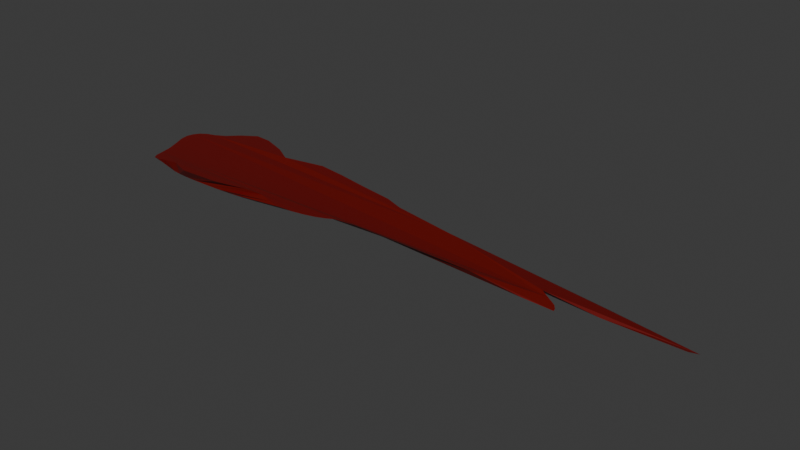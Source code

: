 # Source: Blood.blend  (saved by Blender 4.0.36; exported with 4.5.12 LTS)
import bpy
from mathutils import Matrix  # noqa: F401  (used for matrix-valued properties, if any)

bpy.ops.wm.read_factory_settings(use_empty=True)
scene = bpy.context.scene
scene.name = 'Scene'

# ---- collections
col_collection = bpy.data.collections.new('Collection'); scene.collection.children.link(col_collection)

# ---- materials (node trees are filled in below, after node groups)
mat_material_006 = bpy.data.materials.new('Material.006')
mat_material_006.use_transparent_shadow = False

# ---- material node trees
mat_material_006.use_nodes = True; mat_material_006.node_tree.nodes.clear()
_N = mat_material_006.node_tree.nodes; _L = mat_material_006.node_tree.links
n0 = _N.new('ShaderNodeBsdfPrincipled'); n0.name = 'Principled BSDF'; n0.location = (10, 300)
n0.inputs[0].default_value = (0.1413, 0.001149, 0.0, 1.0)
n0.inputs[3].default_value = 1.45
n1 = _N.new('ShaderNodeOutputMaterial'); n1.name = 'Material Output'; n1.location = (300, 300)
_L.new(n0.outputs[0], n1.inputs[0])
n1.is_active_output = True

# ---- world
world_world = bpy.data.worlds.new('World'); scene.world = world_world
world_world.use_nodes = True; world_world.node_tree.nodes.clear()
_N = world_world.node_tree.nodes; _L = world_world.node_tree.links
n0 = _N.new('ShaderNodeOutputWorld'); n0.name = 'World Output'; n0.location = (300, 300)
n1 = _N.new('ShaderNodeBackground'); n1.name = 'Background'; n1.location = (10, 300)
n1.inputs[0].default_value = (0.05088, 0.05088, 0.05088, 1.0)
_L.new(n1.outputs[0], n0.inputs[0])
n0.is_active_output = True
world_world.color = (0.05088, 0.05088, 0.05088)
world_world.use_sun_shadow = False
world_world.sun_shadow_jitter_overblur = 0.0

# ---- meshes
me_cylinder_004 = bpy.data.meshes.new('Cylinder.004')
me_cylinder_004.from_pydata([(-0.4301, 0.9879, -0.3395), (3.49, 1.078, 0.2812), (-0.0001964, 0.9751, -0.3168), (4.477, 0.9243, 0.2812), (0.4609, 0.9457, -0.2961), (5.001, 0.7338, 0.2812), (0.9269, 0.9002, -0.2823), (6.742, 0.4345, 0.2812), (1.364, 0.8394, -0.2812), (11.21, 0.04688, 0.01903), (1.734, 0.7645, -0.2812), (13.48, -0.2284, -0.04803), (2.032, 0.6767, -0.2812), (13.28, -0.3582, 0.02731), (2.309, 0.5777, -0.2812), (11.3, -0.3617, 0.01903), (2.558, 0.4693, -0.2812), (9.864, -0.3311, 0.2208), (2.768, 0.3533, -0.2812), (10.09, -0.4551, 0.1564), (2.932, 0.232, -0.2812), (10.32, -0.5709, 0.07772), (3.041, 0.1073, -0.2812), (10.4, -0.6669, 0.03978), (3.092, -0.01868, -0.2812), (10.42, -0.7505, 0.03059), (3.082, -0.1439, -0.2812), (9.635, -0.7623, 0.07947), (3.012, -0.2664, -0.2812), (8.206, -0.7031, 0.2812), (2.885, -0.3843, -0.2812), (6.289, -0.6707, 0.2812), (2.707, -0.4959, -0.2812), (4.774, -0.6785, 0.2812), (2.486, -0.5996, -0.2812), (4.213, -0.7519, 0.2812), (2.23, -0.6941, -0.2812), (4.022, -0.8619, 0.2812), (1.95, -0.7781, -0.2812), (3.775, -0.9614, 0.2812), (1.623, -0.8504, -0.2812), (3.475, -1.043, 0.2812), (1.214, -0.9102, -0.2812), (3.14, -1.104, 0.2812), (0.7569, -0.9567, -0.2812), (2.737, -1.127, 0.2812), (0.2876, -0.9891, -0.2801), (2.312, -1.056, 0.2812), (-0.1635, -1.007, -0.2774), (1.882, -0.908, 0.2812), (-0.5751, -1.01, -0.2812), (1.338, -0.9433, 0.2812), (-0.9351, -0.999, -0.2901), (0.3888, -1.141, 0.2814), (-1.239, -0.9727, -0.3023), (-0.7771, -1.183, 0.2604), (-1.488, -0.932, -0.3167), (-1.344, -0.9663, 0.2214), (-1.687, -0.8773, -0.3322), (-1.76, -0.9987, 0.1944), (-1.841, -0.8093, -0.3481), (-2.002, -1.063, 0.1805), (-1.954, -0.729, -0.364), (-2.145, -1.043, 0.1677), (-2.04, -0.6374, -0.3794), (-2.247, -0.891, 0.1458), (-2.114, -0.5358, -0.3941), (-2.319, -0.6281, 0.1159), (-2.175, -0.4258, -0.4074), (-2.415, -0.301, 0.08504), (-2.221, -0.309, -0.4186), (-2.573, 0.07153, 0.06692), (-2.252, -0.1874, -0.427), (-2.696, 0.3545, 0.06592), (-2.268, -0.06279, -0.4321), (-2.734, 0.581, 0.06516), (-2.268, 0.06279, -0.4335), (-2.689, 0.778, 0.06478), (-2.252, 0.1874, -0.4311), (-2.58, 0.9337, 0.06484), (-2.221, 0.309, -0.4251), (-2.408, 1.051, 0.06532), (-2.175, 0.4258, -0.4158), (-2.176, 1.127, 0.06569), (-2.114, 0.5358, -0.4215), (-1.876, 1.279, 0.07479), (-2.04, 0.6374, -0.4252), (-1.541, 1.563, 0.09541), (-1.943, 0.7289, -0.4251), (-1.105, 1.799, 0.1289), (-1.809, 0.8085, -0.4208), (-0.5978, 1.736, 0.1654), (-1.634, 0.875, -0.4121), (0.1311, 1.449, 0.2201), (-1.413, 0.927, -0.3991), (0.6724, 1.124, 0.2578), (-1.14, 0.9636, -0.382), (1.855, 1.335, 0.2812), (-0.8123, 0.984, -0.3617), (2.613, 1.235, 0.2812)], [], [(0, 1, 3, 2), (2, 3, 5, 4), (4, 5, 7, 6), (6, 7, 9, 8), (8, 9, 11, 10), (10, 11, 13, 12), (12, 13, 15, 14), (14, 15, 17, 16), (16, 17, 19, 18), (18, 19, 21, 20), (20, 21, 23, 22), (22, 23, 25, 24), (24, 25, 27, 26), (26, 27, 29, 28), (28, 29, 31, 30), (30, 31, 33, 32), (32, 33, 35, 34), (34, 35, 37, 36), (36, 37, 39, 38), (38, 39, 41, 40), (40, 41, 43, 42), (42, 43, 45, 44), (44, 45, 47, 46), (46, 47, 49, 48), (48, 49, 51, 50), (50, 51, 53, 52), (52, 53, 55, 54), (54, 55, 57, 56), (56, 57, 59, 58), (58, 59, 61, 60), (60, 61, 63, 62), (62, 63, 65, 64), (64, 65, 67, 66), (66, 67, 69, 68), (68, 69, 71, 70), (70, 71, 73, 72), (72, 73, 75, 74), (74, 75, 77, 76), (76, 77, 79, 78), (78, 79, 81, 80), (80, 81, 83, 82), (82, 83, 85, 84), (84, 85, 87, 86), (86, 87, 89, 88), (88, 89, 91, 90), (90, 91, 93, 92), (92, 93, 95, 94), (94, 95, 97, 96), (3, 1, 99, 97, 95, 93, 91, 89, 87, 85, 83, 81, 79, 77, 75, 73, 71, 69, 67, 65, 63, 61, 59, 57, 55, 53, 51, 49, 47, 45, 43, 41, 39, 37, 35, 33, 31, 29, 27, 25, 23, 21, 19, 17, 15, 13, 11, 9, 7, 5), (96, 97, 99, 98), (98, 99, 1, 0), (0, 2, 4, 6, 8, 10, 12, 14, 16, 18, 20, 22, 24, 26, 28, 30, 32, 34, 36, 38, 40, 42, 44, 46, 48, 50, 52, 54, 56, 58, 60, 62, 64, 66, 68, 70, 72, 74, 76, 78, 80, 82, 84, 86, 88, 90, 92, 94, 96, 98)])
_uv = me_cylinder_004.uv_layers.new(name='UVMap')
_uv.uv.foreach_set('vector', [1.0, 0.5, 1.0, 1.0, 0.98, 1.0, 0.98, 0.5, 0.98, 0.5, 0.98, 1.0, 0.96, 1.0, 0.96, 0.5, 0.96, 0.5, 0.96, 1.0, 0.94, 1.0, 0.94, 0.5, 0.94, 0.5, 0.94, 1.0, 0.92, 1.0, 0.92, 0.5, 0.92, 0.5, 0.92, 1.0, 0.9, 1.0, 0.9, 0.5, 0.9, 0.5, 0.9, 1.0, 0.88, 1.0, 0.88, 0.5, 0.88, 0.5, 0.88, 1.0, 0.86, 1.0, 0.86, 0.5, 0.86, 0.5, 0.86, 1.0, 0.84, 1.0, 0.84, 0.5, 0.84, 0.5, 0.84, 1.0, 0.82, 1.0, 0.82, 0.5, 0.82, 0.5, 0.82, 1.0, 0.8, 1.0, 0.8, 0.5, 0.8, 0.5, 0.8, 1.0, 0.78, 1.0, 0.78, 0.5, 0.78, 0.5, 0.78, 1.0, 0.7621, 1.0, 0.76, 0.5, 0.76, 0.5, 0.7621, 1.0, 0.74, 1.0, 0.74, 0.5, 0.74, 0.5, 0.74, 1.0, 0.72, 1.0, 0.72, 0.5, 0.72, 0.5, 0.72, 1.0, 0.7, 1.0, 0.7, 0.5, 0.7, 0.5, 0.7, 1.0, 0.68, 1.0, 0.68, 0.5, 0.68, 0.5, 0.68, 1.0, 0.66, 1.0, 0.66, 0.5, 0.66, 0.5, 0.66, 1.0, 0.64, 1.0, 0.64, 0.5, 0.64, 0.5, 0.64, 1.0, 0.62, 1.0, 0.62, 0.5, 0.62, 0.5, 0.62, 1.0, 0.6, 1.0, 0.6, 0.5, 0.6, 0.5, 0.6, 1.0, 0.58, 1.0, 0.58, 0.5, 0.58, 0.5, 0.58, 1.0, 0.56, 1.0, 0.56, 0.5, 0.56, 0.5, 0.56, 1.0, 0.54, 1.0, 0.54, 0.5, 0.54, 0.5, 0.54, 1.0, 0.52, 1.0, 0.52, 0.5, 0.52, 0.5, 0.52, 1.0, 0.5, 1.0, 0.5, 0.5, 0.5, 0.5, 0.5, 1.0, 0.4805, 1.0, 0.48, 0.5, 0.48, 0.5, 0.4805, 1.0, 0.46, 1.0, 0.46, 0.5, 0.46, 0.5, 0.46, 1.0, 0.44, 1.0, 0.44, 0.5, 0.44, 0.5, 0.44, 1.0, 0.42, 1.0, 0.42, 0.5, 0.42, 0.5, 0.42, 1.0, 0.4, 1.0, 0.4, 0.5, 0.4, 0.5, 0.4, 1.0, 0.38, 1.0, 0.38, 0.5, 0.38, 0.5, 0.38, 1.0, 0.36, 1.0, 0.36, 0.5, 0.36, 0.5, 0.36, 1.0, 0.34, 1.0, 0.34, 0.5, 0.34, 0.5, 0.34, 1.0, 0.32, 1.0, 0.32, 0.5, 0.32, 0.5, 0.32, 1.0, 0.3, 1.0, 0.3, 0.5, 0.3, 0.5, 0.3, 1.0, 0.28, 1.0, 0.28, 0.5, 0.28, 0.5, 0.28, 1.0, 0.26, 1.0, 0.26, 0.5, 0.26, 0.5, 0.26, 1.0, 0.24, 1.0, 0.24, 0.5, 0.24, 0.5, 0.24, 1.0, 0.22, 1.0, 0.22, 0.5, 0.22, 0.5, 0.22, 1.0, 0.2, 1.0, 0.2, 0.5, 0.2, 0.5, 0.2, 1.0, 0.18, 1.0, 0.18, 0.5, 0.18, 0.5, 0.18, 1.0, 0.16, 1.0, 0.16, 0.5, 0.16, 0.5, 0.16, 1.0, 0.14, 1.0, 0.14, 0.5, 0.14, 0.5, 0.14, 1.0, 0.12, 1.0, 0.12, 0.5, 0.12, 0.5, 0.12, 1.0, 0.1, 1.0, 0.1, 0.5, 0.1, 0.5, 0.1, 1.0, 0.08, 1.0, 0.08, 0.5, 0.08, 0.5, 0.08, 1.0, 0.06, 1.0, 0.06, 0.5, 0.06, 0.5, 0.06, 1.0, 0.04, 1.0, 0.04, 0.5, 0.2801, 0.4881, 0.25, 0.49, 0.2199, 0.4881, 0.1903, 0.4825, 0.1617, 0.4731, 0.1344, 0.4603, 0.1089, 0.4442, 0.08571, 0.425, 0.06508, 0.403, 0.04736, 0.3786, 0.03284, 0.3522, 0.02175, 0.3242, 0.01425, 0.295, 0.01047, 0.2651, 0.01047, 0.2349, 0.01425, 0.205, 0.02175, 0.1758, 0.03284, 0.1478, 0.04736, 0.1214, 0.06508, 0.09702, 0.08571, 0.07505, 0.1089, 0.05584, 0.1344, 0.03969, 0.1617, 0.02685, 0.1903, 0.01754, 0.2206, 0.01185, 0.25, 0.01, 0.2801, 0.01189, 0.3097, 0.01754, 0.3383, 0.02685, 0.3656, 0.03969, 0.3911, 0.05584, 0.4143, 0.07505, 0.4349, 0.09702, 0.4526, 0.1214, 0.4672, 0.1478, 0.4783, 0.1758, 0.4857, 0.205, 0.4895, 0.2349, 0.4891, 0.2681, 0.4857, 0.295, 0.4783, 0.3242, 0.4672, 0.3522, 0.4526, 0.3786, 0.4349, 0.403, 0.4143, 0.425, 0.3911, 0.4442, 0.3656, 0.4603, 0.3383, 0.4731, 0.3097, 0.4825, 0.04, 0.5, 0.04, 1.0, 0.02, 1.0, 0.02, 0.5, 0.02, 0.5, 0.02, 1.0, 3.874e-07, 1.0, 3.874e-07, 0.5, 0.75, 0.49, 0.7801, 0.4881, 0.8097, 0.4825, 0.8383, 0.4731, 0.8656, 0.4603, 0.8911, 0.4442, 0.9143, 0.425, 0.9349, 0.403, 0.9526, 0.3786, 0.9672, 0.3522, 0.9783, 0.3242, 0.9857, 0.295, 0.9895, 0.2651, 0.9895, 0.2349, 0.9857, 0.205, 0.9783, 0.1758, 0.9672, 0.1478, 0.9526, 0.1214, 0.9349, 0.09702, 0.9143, 0.07505, 0.8911, 0.05584, 0.8656, 0.03969, 0.8383, 0.02685, 0.8097, 0.01754, 0.7801, 0.01189, 0.75, 0.01, 0.7199, 0.01189, 0.6903, 0.01754, 0.6617, 0.02685, 0.6344, 0.03969, 0.6089, 0.05584, 0.5857, 0.07505, 0.5651, 0.09702, 0.5474, 0.1214, 0.5328, 0.1478, 0.5217, 0.1758, 0.5143, 0.205, 0.5105, 0.2349, 0.5105, 0.2651, 0.5143, 0.295, 0.5217, 0.3242, 0.5328, 0.3522, 0.5474, 0.3786, 0.5651, 0.403, 0.5857, 0.425, 0.6089, 0.4442, 0.6344, 0.4603, 0.6617, 0.4731, 0.6903, 0.4825, 0.7199, 0.4881])
me_cylinder_004.materials.append(mat_material_006)
me_cylinder_004.update()

# ---- objects
ob_blood = bpy.data.objects.new('Blood', me_cylinder_004)

# ---- transforms, parenting, visibility, modifiers, constraints
ob_blood.location = (-0.1557, -0.2266, 0.0431)
ob_blood.scale = (1.0, 1.0, 0.5444)

# ---- collection membership
col_collection.objects.link(ob_blood)

# ---- scene / render settings (as saved in the file)
scene.frame_start = 1; scene.frame_end = 250; scene.frame_set(1)
scene.render.engine = 'BLENDER_EEVEE_NEXT'
scene.cycles.sampling_pattern = 'TABULATED_SOBOL'
bpy.context.view_layer.update()

# ---- added for rendering (the .blend has no active camera and no usable light): camera, sun
cam_auto = bpy.data.cameras.new('AutoCamera')
cam_auto.lens = 50.0
cam_auto.sensor_width = 36.0
cam_auto.clip_end = 1000.0
ob_auto_camera = bpy.data.objects.new('AutoCamera', cam_auto)
scene.collection.objects.link(ob_auto_camera)
ob_auto_camera.location = (20.4714, -18.225, 12.206)
ob_auto_camera.rotation_euler = (1.09748, -7.21219e-08, 0.694738)
scene.camera = ob_auto_camera
light_auto_sun = bpy.data.lights.new('AutoSun', 'SUN')
light_auto_sun.energy = 3.0
light_auto_sun.angle = 0.0523599
ob_auto_sun = bpy.data.objects.new('AutoSun', light_auto_sun)
scene.collection.objects.link(ob_auto_sun)
ob_auto_sun.rotation_euler = (0.872665, 0.174533, 0.523599)
bpy.context.view_layer.update()
